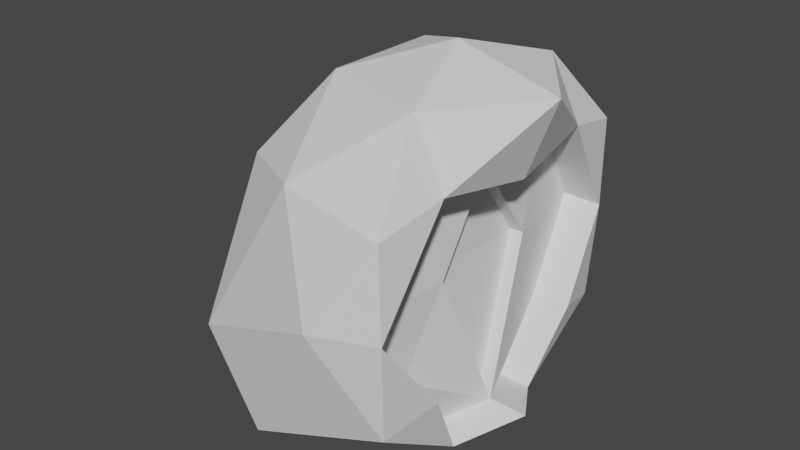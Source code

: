 # Source: portal.blend  (saved by Blender 3.1.7; exported with 4.5.12 LTS)
import bpy
from mathutils import Matrix  # noqa: F401  (used for matrix-valued properties, if any)

bpy.ops.wm.read_factory_settings(use_empty=True)
scene = bpy.context.scene
scene.name = 'Scene'

# ---- collections
col_collection = bpy.data.collections.new('Collection'); scene.collection.children.link(col_collection)

# ---- world
world_world = bpy.data.worlds.new('World'); scene.world = world_world
world_world.use_nodes = True; world_world.node_tree.nodes.clear()
_N = world_world.node_tree.nodes; _L = world_world.node_tree.links
n0 = _N.new('ShaderNodeOutputWorld'); n0.name = 'World Output'; n0.location = (300, 300)
n1 = _N.new('ShaderNodeBackground'); n1.name = 'Background'; n1.location = (10, 300)
n1.inputs[0].default_value = (0.05088, 0.05088, 0.05088, 1.0)
_L.new(n1.outputs[0], n0.inputs[0])
n0.is_active_output = True
world_world.color = (0.05088, 0.05088, 0.05088)
world_world.use_sun_shadow = False
world_world.sun_shadow_jitter_overblur = 0.0

# ---- meshes
me_icosphere = bpy.data.meshes.new('Icosphere')
me_icosphere.from_pydata([(0.02047, -0.006879, -0.1377), (0.3519, -0.5326, 0.4151), (-0.4742, -0.8467, 0.04813), (-1.092, 0.003954, 0.04813), (-0.2559, 0.8438, 0.4151), (0.3519, 0.5188, 0.4151), (0.2969, -0.8575, 1.31), (-0.7031, -0.5326, 1.31), (-0.7031, 0.5188, 1.31), (0.2969, 0.8438, 1.31), (0.3914, -0.006879, 1.31), (0.02047, -0.006879, 1.862), (-0.142, -0.5069, 0.01169), (0.283, -0.3159, 0.01169), (0.2833, -0.8159, 0.3366), (0.4795, -0.02063, 0.1127), (0.283, 0.3021, 0.01169), (-0.5053, -0.006879, 0.01169), (-0.886, -0.496, -0.03039), (-0.142, 0.4931, 0.01169), (-0.886, 0.504, -0.03039), (0.2833, 0.8021, 0.3366), (0.02047, -1.007, 0.8623), (0.3312, -0.8796, 0.8623), (-1.149, -0.3051, 0.4953), (-0.7985, -0.8228, 0.4953), (-0.7856, 0.813, 0.4953), (-1.149, 0.313, 0.4953), (0.3205, 0.8021, 0.8623), (0.02047, 0.9931, 0.8623), (0.3437, -0.5069, 1.388), (-0.2424, -0.8159, 1.388), (-0.8302, -0.006879, 1.388), (-0.2424, 0.8021, 1.388), (0.3437, 0.4931, 1.388), (0.1829, -0.5069, 1.713), (0.5462, -0.006879, 1.713), (-0.4049, -0.3159, 1.713), (-0.4049, 0.3021, 1.713), (0.1829, 0.4931, 1.713), (0.07994, -0.3171, 0.01863), (0.1489, -0.5339, 0.4221), (0.2765, -0.02189, 0.1197), (0.07994, 0.3009, 0.01863), (0.1489, 0.5176, 0.4221), (0.2014, -0.3171, 0.8693), (0.2014, 0.3009, 0.8693), (0.1883, -0.008137, 1.316), (0.1175, 0.8009, 0.8693), (0.1407, 0.4919, 1.395), (0.1282, -0.8809, 0.8693), (0.1407, -0.5081, 1.395), (0.1261, 0.3009, 0.8644), (0.1131, -0.008137, 1.312), (0.1261, -0.3171, 0.8644), (0.2012, -0.02189, 0.1148)], [], [(0, 13, 12), (0, 12, 17), (0, 17, 19), (0, 19, 16), (2, 14, 22), (3, 18, 24), (4, 20, 26), (5, 21, 28), (16, 5, 44, 43), (2, 22, 25), (3, 24, 27), (4, 26, 29), (34, 10, 47, 49), (6, 30, 35), (7, 31, 37), (8, 32, 38), (9, 33, 39), (10, 34, 36), (36, 39, 11), (36, 34, 39), (34, 9, 39), (39, 38, 11), (39, 33, 38), (33, 8, 38), (38, 37, 11), (38, 32, 37), (32, 7, 37), (37, 35, 11), (37, 31, 35), (31, 6, 35), (35, 36, 11), (35, 30, 36), (30, 10, 36), (13, 15, 42, 40), (10, 30, 51, 47), (28, 9, 34), (29, 33, 9), (29, 26, 33), (26, 8, 33), (27, 32, 8), (27, 24, 32), (24, 7, 32), (25, 31, 7), (25, 22, 31), (22, 6, 31), (23, 30, 6), (28, 34, 49, 48), (23, 1, 41, 50), (28, 29, 9), (28, 21, 29), (21, 4, 29), (26, 27, 8), (26, 20, 27), (20, 3, 27), (24, 25, 7), (24, 18, 25), (18, 2, 25), (22, 23, 6), (22, 14, 23), (14, 1, 23), (30, 23, 50, 51), (15, 16, 43, 42), (5, 28, 48, 44), (16, 21, 5), (16, 19, 21), (19, 4, 21), (19, 20, 4), (19, 17, 20), (17, 3, 20), (17, 18, 3), (17, 12, 18), (12, 2, 18), (1, 13, 40, 41), (15, 13, 16), (13, 0, 16), (12, 14, 2), (12, 13, 14), (13, 1, 14), (41, 40, 42), (41, 42, 45), (41, 45, 50), (44, 48, 46), (46, 49, 47), (46, 48, 49), (50, 45, 51), (45, 47, 51), (45, 42, 55, 54), (47, 45, 54, 53), (42, 44, 46), (42, 43, 44), (54, 52, 53), (54, 55, 52), (46, 47, 53, 52), (42, 46, 52, 55)])
_uv = me_icosphere.uv_layers.new(name='UVMap')
_uv.uv.foreach_set('vector', [0.1818, 0.0, 0.2273, 0.07873, 0.1364, 0.07873, 0.9091, 0.0, 0.9545, 0.07873, 0.8636, 0.07873, 0.7273, 0.0, 0.7727, 0.07873, 0.6818, 0.07873, 0.5455, 0.0, 0.5909, 0.07873, 0.5, 0.07873, 0.09091, 0.1575, 0.1818, 0.1575, 0.1364, 0.2362, 0.8182, 0.1575, 0.9091, 0.1575, 0.8636, 0.2362, 0.6364, 0.1575, 0.7273, 0.1575, 0.6818, 0.2362, 0.4545, 0.1575, 0.5455, 0.1575, 0.5, 0.2362, 0.5, 0.07873, 0.4545, 0.1575, 0.4545, 0.1575, 0.5, 0.07873, 0.09091, 0.1575, 0.1364, 0.2362, 0.04546, 0.2362, 0.8182, 0.1575, 0.8636, 0.2362, 0.7727, 0.2362, 0.6364, 0.1575, 0.6818, 0.2362, 0.5909, 0.2362, 0.4545, 0.3149, 0.3636, 0.3149, 0.3636, 0.3149, 0.4545, 0.3149, 0.1818, 0.3149, 0.2727, 0.3149, 0.2273, 0.3937, 0.0, 0.3149, 0.09091, 0.3149, 0.04546, 0.3937, 0.7273, 0.3149, 0.8182, 0.3149, 0.7727, 0.3937, 0.5455, 0.3149, 0.6364, 0.3149, 0.5909, 0.3937, 0.3636, 0.3149, 0.4545, 0.3149, 0.4091, 0.3937, 0.4091, 0.3937, 0.5, 0.3937, 0.4545, 0.4724, 0.4091, 0.3937, 0.4545, 0.3149, 0.5, 0.3937, 0.4545, 0.3149, 0.5455, 0.3149, 0.5, 0.3937, 0.5909, 0.3937, 0.6818, 0.3937, 0.6364, 0.4724, 0.5909, 0.3937, 0.6364, 0.3149, 0.6818, 0.3937, 0.6364, 0.3149, 0.7273, 0.3149, 0.6818, 0.3937, 0.7727, 0.3937, 0.8636, 0.3937, 0.8182, 0.4724, 0.7727, 0.3937, 0.8182, 0.3149, 0.8636, 0.3937, 0.8182, 0.3149, 0.9091, 0.3149, 0.8636, 0.3937, 0.04546, 0.3937, 0.1364, 0.3937, 0.09091, 0.4724, 0.04546, 0.3937, 0.09091, 0.3149, 0.1364, 0.3937, 0.09091, 0.3149, 0.1818, 0.3149, 0.1364, 0.3937, 0.2273, 0.3937, 0.3182, 0.3937, 0.2727, 0.4724, 0.2273, 0.3937, 0.2727, 0.3149, 0.3182, 0.3937, 0.2727, 0.3149, 0.3636, 0.3149, 0.3182, 0.3937, 0.3182, 0.07873, 0.3636, 0.1575, 0.3636, 0.1575, 0.3182, 0.07873, 0.3636, 0.3149, 0.2727, 0.3149, 0.2727, 0.3149, 0.3636, 0.3149, 0.5, 0.2362, 0.5455, 0.3149, 0.4545, 0.3149, 0.5909, 0.2362, 0.6364, 0.3149, 0.5455, 0.3149, 0.5909, 0.2362, 0.6818, 0.2362, 0.6364, 0.3149, 0.6818, 0.2362, 0.7273, 0.3149, 0.6364, 0.3149, 0.7727, 0.2362, 0.8182, 0.3149, 0.7273, 0.3149, 0.7727, 0.2362, 0.8636, 0.2362, 0.8182, 0.3149, 0.8636, 0.2362, 0.9091, 0.3149, 0.8182, 0.3149, 0.04546, 0.2362, 0.09091, 0.3149, 0.0, 0.3149, 0.04546, 0.2362, 0.1364, 0.2362, 0.09091, 0.3149, 0.1364, 0.2362, 0.1818, 0.3149, 0.09091, 0.3149, 0.2273, 0.2362, 0.2727, 0.3149, 0.1818, 0.3149, 0.5, 0.2362, 0.4545, 0.3149, 0.4545, 0.3149, 0.5, 0.2362, 0.2273, 0.2362, 0.2727, 0.1575, 0.2727, 0.1575, 0.2273, 0.2362, 0.5, 0.2362, 0.5909, 0.2362, 0.5455, 0.3149, 0.5, 0.2362, 0.5455, 0.1575, 0.5909, 0.2362, 0.5455, 0.1575, 0.6364, 0.1575, 0.5909, 0.2362, 0.6818, 0.2362, 0.7727, 0.2362, 0.7273, 0.3149, 0.6818, 0.2362, 0.7273, 0.1575, 0.7727, 0.2362, 0.7273, 0.1575, 0.8182, 0.1575, 0.7727, 0.2362, 0.8636, 0.2362, 0.9545, 0.2362, 0.9091, 0.3149, 0.8636, 0.2362, 0.9091, 0.1575, 0.9545, 0.2362, 0.9091, 0.1575, 1.0, 0.1575, 0.9545, 0.2362, 0.1364, 0.2362, 0.2273, 0.2362, 0.1818, 0.3149, 0.1364, 0.2362, 0.1818, 0.1575, 0.2273, 0.2362, 0.1818, 0.1575, 0.2727, 0.1575, 0.2273, 0.2362, 0.2727, 0.3149, 0.2273, 0.2362, 0.2273, 0.2362, 0.2727, 0.3149, 0.3636, 0.1575, 0.4091, 0.07873, 0.4091, 0.07873, 0.3636, 0.1575, 0.4545, 0.1575, 0.5, 0.2362, 0.5, 0.2362, 0.4545, 0.1575, 0.5, 0.07873, 0.5455, 0.1575, 0.4545, 0.1575, 0.5, 0.07873, 0.5909, 0.07873, 0.5455, 0.1575, 0.5909, 0.07873, 0.6364, 0.1575, 0.5455, 0.1575, 0.6818, 0.07873, 0.7273, 0.1575, 0.6364, 0.1575, 0.6818, 0.07873, 0.7727, 0.07873, 0.7273, 0.1575, 0.7727, 0.07873, 0.8182, 0.1575, 0.7273, 0.1575, 0.8636, 0.07873, 0.9091, 0.1575, 0.8182, 0.1575, 0.8636, 0.07873, 0.9545, 0.07873, 0.9091, 0.1575, 0.9545, 0.07873, 1.0, 0.1575, 0.9091, 0.1575, 0.2727, 0.1575, 0.2273, 0.07873, 0.2273, 0.07873, 0.2727, 0.1575, 0.3636, 0.1575, 0.3182, 0.07873, 0.4091, 0.07873, 0.3182, 0.07873, 0.3636, 0.0, 0.4091, 0.07873, 0.1364, 0.07873, 0.1818, 0.1575, 0.09091, 0.1575, 0.1364, 0.07873, 0.2273, 0.07873, 0.1818, 0.1575, 0.2273, 0.07873, 0.2727, 0.1575, 0.1818, 0.1575, 0.2727, 0.1575, 0.3182, 0.07873, 0.3636, 0.1575, 0.2727, 0.1575, 0.3636, 0.1575, 0.3182, 0.2362, 0.2727, 0.1575, 0.3182, 0.2362, 0.2273, 0.2362, 0.4545, 0.1575, 0.5, 0.2362, 0.4091, 0.2362, 0.4091, 0.2362, 0.4545, 0.3149, 0.3636, 0.3149, 0.4091, 0.2362, 0.5, 0.2362, 0.4545, 0.3149, 0.2273, 0.2362, 0.3182, 0.2362, 0.2727, 0.3149, 0.3182, 0.2362, 0.3636, 0.3149, 0.2727, 0.3149, 0.3182, 0.2362, 0.3636, 0.1575, 0.3636, 0.1575, 0.3182, 0.2362, 0.3636, 0.3149, 0.3182, 0.2362, 0.3182, 0.2362, 0.3636, 0.3149, 0.3636, 0.1575, 0.4545, 0.1575, 0.4091, 0.2362, 0.3636, 0.1575, 0.4091, 0.07873, 0.4545, 0.1575, 0.3182, 0.2362, 0.4091, 0.2362, 0.3636, 0.3149, 0.3182, 0.2362, 0.3636, 0.1575, 0.4091, 0.2362, 0.4091, 0.2362, 0.3636, 0.3149, 0.3636, 0.3149, 0.4091, 0.2362, 0.3636, 0.1575, 0.4091, 0.2362, 0.4091, 0.2362, 0.3636, 0.1575])
me_icosphere.use_remesh_fix_poles = True
me_icosphere.use_remesh_preserve_attributes = False
me_icosphere.update()

# ---- objects
ob_icosphere = bpy.data.objects.new('Icosphere', me_icosphere)

# ---- transforms, parenting, visibility, modifiers, constraints
ob_icosphere.location = (0.0, 9.313e-10, 0.0)
ob_icosphere.scale = (1.629, 1.629, 1.629)

# ---- collection membership
col_collection.objects.link(ob_icosphere)

# ---- scene / render settings (as saved in the file)
scene.frame_start = 1; scene.frame_end = 250; scene.frame_set(1)
scene.render.engine = 'BLENDER_EEVEE_NEXT'
scene.cycles.sampling_pattern = 'TABULATED_SOBOL'
scene.cycles.use_light_tree = False
scene.view_settings.view_transform = 'Filmic'
bpy.context.view_layer.update()

# ---- added for rendering (the .blend has no active camera and no usable light): camera, sun
cam_auto = bpy.data.cameras.new('AutoCamera')
cam_auto.lens = 50.0
cam_auto.sensor_width = 36.0
cam_auto.clip_end = 1000.0
ob_auto_camera = bpy.data.objects.new('AutoCamera', cam_auto)
scene.collection.objects.link(ob_auto_camera)
ob_auto_camera.location = (4.47999, -5.97639, 5.38185)
ob_auto_camera.rotation_euler = (1.09748, -7.21219e-08, 0.694738)
scene.camera = ob_auto_camera
light_auto_sun = bpy.data.lights.new('AutoSun', 'SUN')
light_auto_sun.energy = 3.0
light_auto_sun.angle = 0.0523599
ob_auto_sun = bpy.data.objects.new('AutoSun', light_auto_sun)
scene.collection.objects.link(ob_auto_sun)
ob_auto_sun.rotation_euler = (0.872665, 0.174533, 0.523599)
bpy.context.view_layer.update()
